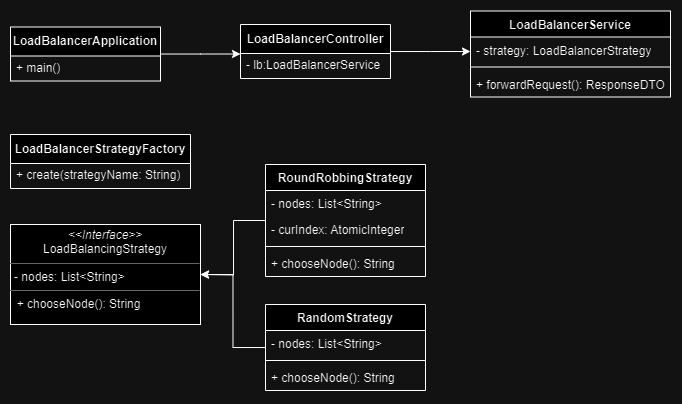

The diagram above was exported from draw.io. Its source (the exported page's mxGraphModel, read from the mxfile embedded in the PNG):
<mxGraphModel dx="1402" dy="528" grid="1" gridSize="10" guides="1" tooltips="1" connect="1" arrows="1" fold="1" page="1" pageScale="1" pageWidth="850" pageHeight="1100" math="0" shadow="0">
  <root>
    <mxCell id="0" />
    <mxCell id="1" parent="0" />
    <mxCell id="fP1M1E38PqINTnIdfP0b-8" value="" style="edgeStyle=orthogonalEdgeStyle;rounded=0;orthogonalLoop=1;jettySize=auto;html=1;" edge="1" parent="1" source="fP1M1E38PqINTnIdfP0b-2">
      <mxGeometry relative="1" as="geometry">
        <mxPoint x="240.00000000000023" y="279.5" as="targetPoint" />
      </mxGeometry>
    </mxCell>
    <mxCell id="fP1M1E38PqINTnIdfP0b-2" value="LoadBalancerApplication" style="swimlane;fontStyle=1;align=center;verticalAlign=middle;childLayout=stackLayout;horizontal=1;startSize=29;horizontalStack=0;resizeParent=1;resizeParentMax=0;resizeLast=0;collapsible=0;marginBottom=0;html=1;whiteSpace=wrap;" vertex="1" parent="1">
      <mxGeometry x="10" y="252.5" width="150" height="54" as="geometry" />
    </mxCell>
    <mxCell id="fP1M1E38PqINTnIdfP0b-4" value="+ main()" style="text;html=1;strokeColor=none;fillColor=none;align=left;verticalAlign=middle;spacingLeft=4;spacingRight=4;overflow=hidden;rotatable=0;points=[[0,0.5],[1,0.5]];portConstraint=eastwest;whiteSpace=wrap;" vertex="1" parent="fP1M1E38PqINTnIdfP0b-2">
      <mxGeometry y="29" width="150" height="25" as="geometry" />
    </mxCell>
    <mxCell id="fP1M1E38PqINTnIdfP0b-21" value="" style="edgeStyle=orthogonalEdgeStyle;rounded=0;orthogonalLoop=1;jettySize=auto;html=1;" edge="1" parent="1" source="fP1M1E38PqINTnIdfP0b-9">
      <mxGeometry relative="1" as="geometry">
        <mxPoint x="470.0000000000002" y="277" as="targetPoint" />
      </mxGeometry>
    </mxCell>
    <mxCell id="fP1M1E38PqINTnIdfP0b-9" value="LoadBalancerController" style="swimlane;fontStyle=1;align=center;verticalAlign=middle;childLayout=stackLayout;horizontal=1;startSize=29;horizontalStack=0;resizeParent=1;resizeParentMax=0;resizeLast=0;collapsible=0;marginBottom=0;html=1;whiteSpace=wrap;" vertex="1" parent="1">
      <mxGeometry x="240" y="250" width="150" height="54" as="geometry" />
    </mxCell>
    <mxCell id="fP1M1E38PqINTnIdfP0b-11" value="- lb:LoadBalancerService&amp;nbsp;" style="text;html=1;strokeColor=none;fillColor=none;align=left;verticalAlign=middle;spacingLeft=4;spacingRight=4;overflow=hidden;rotatable=0;points=[[0,0.5],[1,0.5]];portConstraint=eastwest;whiteSpace=wrap;" vertex="1" parent="fP1M1E38PqINTnIdfP0b-9">
      <mxGeometry y="29" width="150" height="25" as="geometry" />
    </mxCell>
    <mxCell id="fP1M1E38PqINTnIdfP0b-22" value="LoadBalancerStrategyFactory" style="swimlane;fontStyle=1;align=center;verticalAlign=middle;childLayout=stackLayout;horizontal=1;startSize=29;horizontalStack=0;resizeParent=1;resizeParentMax=0;resizeLast=0;collapsible=0;marginBottom=0;html=1;whiteSpace=wrap;" vertex="1" parent="1">
      <mxGeometry x="10" y="360" width="180" height="54" as="geometry" />
    </mxCell>
    <mxCell id="fP1M1E38PqINTnIdfP0b-24" value="+ create(strategyName: String)" style="text;html=1;strokeColor=none;fillColor=none;align=left;verticalAlign=middle;spacingLeft=4;spacingRight=4;overflow=hidden;rotatable=0;points=[[0,0.5],[1,0.5]];portConstraint=eastwest;whiteSpace=wrap;" vertex="1" parent="fP1M1E38PqINTnIdfP0b-22">
      <mxGeometry y="29" width="180" height="25" as="geometry" />
    </mxCell>
    <mxCell id="fP1M1E38PqINTnIdfP0b-30" value="&lt;p style=&quot;margin:0px;margin-top:4px;text-align:center;&quot;&gt;&lt;i&gt;&amp;lt;&amp;lt;Interface&amp;gt;&amp;gt;&lt;/i&gt;&lt;br&gt;LoadBalancingStrategy&lt;br&gt;&lt;/p&gt;&lt;hr size=&quot;1&quot;&gt;&lt;p style=&quot;margin:0px;margin-left:4px;&quot;&gt;- nodes: List&amp;lt;String&amp;gt;&lt;br&gt;&lt;/p&gt;&lt;hr size=&quot;1&quot;&gt;&amp;nbsp; + chooseNode(): String" style="verticalAlign=top;align=left;overflow=fill;fontSize=12;fontFamily=Helvetica;html=1;whiteSpace=wrap;" vertex="1" parent="1">
      <mxGeometry x="10" y="450" width="190" height="100" as="geometry" />
    </mxCell>
    <mxCell id="fP1M1E38PqINTnIdfP0b-36" style="edgeStyle=orthogonalEdgeStyle;rounded=0;orthogonalLoop=1;jettySize=auto;html=1;" edge="1" parent="1" source="fP1M1E38PqINTnIdfP0b-32">
      <mxGeometry relative="1" as="geometry">
        <mxPoint x="200" y="500" as="targetPoint" />
      </mxGeometry>
    </mxCell>
    <mxCell id="fP1M1E38PqINTnIdfP0b-32" value="RoundRobbingStrategy" style="swimlane;fontStyle=1;align=center;verticalAlign=top;childLayout=stackLayout;horizontal=1;startSize=26;horizontalStack=0;resizeParent=1;resizeParentMax=0;resizeLast=0;collapsible=1;marginBottom=0;whiteSpace=wrap;html=1;" vertex="1" parent="1">
      <mxGeometry x="265" y="390" width="160" height="112" as="geometry" />
    </mxCell>
    <mxCell id="fP1M1E38PqINTnIdfP0b-33" value="- nodes: List&amp;lt;String&amp;gt;" style="text;strokeColor=none;fillColor=none;align=left;verticalAlign=top;spacingLeft=4;spacingRight=4;overflow=hidden;rotatable=0;points=[[0,0.5],[1,0.5]];portConstraint=eastwest;whiteSpace=wrap;html=1;" vertex="1" parent="fP1M1E38PqINTnIdfP0b-32">
      <mxGeometry y="26" width="160" height="26" as="geometry" />
    </mxCell>
    <mxCell id="fP1M1E38PqINTnIdfP0b-38" value="- curIndex: AtomicInteger" style="text;strokeColor=none;fillColor=none;align=left;verticalAlign=top;spacingLeft=4;spacingRight=4;overflow=hidden;rotatable=0;points=[[0,0.5],[1,0.5]];portConstraint=eastwest;whiteSpace=wrap;html=1;" vertex="1" parent="fP1M1E38PqINTnIdfP0b-32">
      <mxGeometry y="52" width="160" height="26" as="geometry" />
    </mxCell>
    <mxCell id="fP1M1E38PqINTnIdfP0b-34" value="" style="line;strokeWidth=1;fillColor=none;align=left;verticalAlign=middle;spacingTop=-1;spacingLeft=3;spacingRight=3;rotatable=0;labelPosition=right;points=[];portConstraint=eastwest;strokeColor=inherit;" vertex="1" parent="fP1M1E38PqINTnIdfP0b-32">
      <mxGeometry y="78" width="160" height="8" as="geometry" />
    </mxCell>
    <mxCell id="fP1M1E38PqINTnIdfP0b-35" value="+ chooseNode(): String" style="text;strokeColor=none;fillColor=none;align=left;verticalAlign=top;spacingLeft=4;spacingRight=4;overflow=hidden;rotatable=0;points=[[0,0.5],[1,0.5]];portConstraint=eastwest;whiteSpace=wrap;html=1;" vertex="1" parent="fP1M1E38PqINTnIdfP0b-32">
      <mxGeometry y="86" width="160" height="26" as="geometry" />
    </mxCell>
    <mxCell id="fP1M1E38PqINTnIdfP0b-44" style="edgeStyle=orthogonalEdgeStyle;rounded=0;orthogonalLoop=1;jettySize=auto;html=1;entryX=1;entryY=0.5;entryDx=0;entryDy=0;" edge="1" parent="1" source="fP1M1E38PqINTnIdfP0b-39" target="fP1M1E38PqINTnIdfP0b-30">
      <mxGeometry relative="1" as="geometry" />
    </mxCell>
    <mxCell id="fP1M1E38PqINTnIdfP0b-39" value="RandomStrategy" style="swimlane;fontStyle=1;align=center;verticalAlign=top;childLayout=stackLayout;horizontal=1;startSize=26;horizontalStack=0;resizeParent=1;resizeParentMax=0;resizeLast=0;collapsible=1;marginBottom=0;whiteSpace=wrap;html=1;" vertex="1" parent="1">
      <mxGeometry x="265" y="530" width="160" height="86" as="geometry" />
    </mxCell>
    <mxCell id="fP1M1E38PqINTnIdfP0b-40" value="- nodes: List&amp;lt;String&amp;gt;" style="text;strokeColor=none;fillColor=none;align=left;verticalAlign=top;spacingLeft=4;spacingRight=4;overflow=hidden;rotatable=0;points=[[0,0.5],[1,0.5]];portConstraint=eastwest;whiteSpace=wrap;html=1;" vertex="1" parent="fP1M1E38PqINTnIdfP0b-39">
      <mxGeometry y="26" width="160" height="26" as="geometry" />
    </mxCell>
    <mxCell id="fP1M1E38PqINTnIdfP0b-42" value="" style="line;strokeWidth=1;fillColor=none;align=left;verticalAlign=middle;spacingTop=-1;spacingLeft=3;spacingRight=3;rotatable=0;labelPosition=right;points=[];portConstraint=eastwest;strokeColor=inherit;" vertex="1" parent="fP1M1E38PqINTnIdfP0b-39">
      <mxGeometry y="52" width="160" height="8" as="geometry" />
    </mxCell>
    <mxCell id="fP1M1E38PqINTnIdfP0b-43" value="+ chooseNode(): String" style="text;strokeColor=none;fillColor=none;align=left;verticalAlign=top;spacingLeft=4;spacingRight=4;overflow=hidden;rotatable=0;points=[[0,0.5],[1,0.5]];portConstraint=eastwest;whiteSpace=wrap;html=1;" vertex="1" parent="fP1M1E38PqINTnIdfP0b-39">
      <mxGeometry y="60" width="160" height="26" as="geometry" />
    </mxCell>
    <mxCell id="fP1M1E38PqINTnIdfP0b-45" value="LoadBalancerService" style="swimlane;fontStyle=1;align=center;verticalAlign=top;childLayout=stackLayout;horizontal=1;startSize=26;horizontalStack=0;resizeParent=1;resizeParentMax=0;resizeLast=0;collapsible=1;marginBottom=0;whiteSpace=wrap;html=1;" vertex="1" parent="1">
      <mxGeometry x="470" y="236.5" width="200" height="86" as="geometry" />
    </mxCell>
    <mxCell id="fP1M1E38PqINTnIdfP0b-46" value="- strategy: LoadBalancerStrategy" style="text;strokeColor=none;fillColor=none;align=left;verticalAlign=top;spacingLeft=4;spacingRight=4;overflow=hidden;rotatable=0;points=[[0,0.5],[1,0.5]];portConstraint=eastwest;whiteSpace=wrap;html=1;" vertex="1" parent="fP1M1E38PqINTnIdfP0b-45">
      <mxGeometry y="26" width="200" height="26" as="geometry" />
    </mxCell>
    <mxCell id="fP1M1E38PqINTnIdfP0b-47" value="" style="line;strokeWidth=1;fillColor=none;align=left;verticalAlign=middle;spacingTop=-1;spacingLeft=3;spacingRight=3;rotatable=0;labelPosition=right;points=[];portConstraint=eastwest;strokeColor=inherit;" vertex="1" parent="fP1M1E38PqINTnIdfP0b-45">
      <mxGeometry y="52" width="200" height="8" as="geometry" />
    </mxCell>
    <mxCell id="fP1M1E38PqINTnIdfP0b-48" value="+ forwardRequest(): ResponseDTO" style="text;strokeColor=none;fillColor=none;align=left;verticalAlign=top;spacingLeft=4;spacingRight=4;overflow=hidden;rotatable=0;points=[[0,0.5],[1,0.5]];portConstraint=eastwest;whiteSpace=wrap;html=1;" vertex="1" parent="fP1M1E38PqINTnIdfP0b-45">
      <mxGeometry y="60" width="200" height="26" as="geometry" />
    </mxCell>
  </root>
</mxGraphModel>